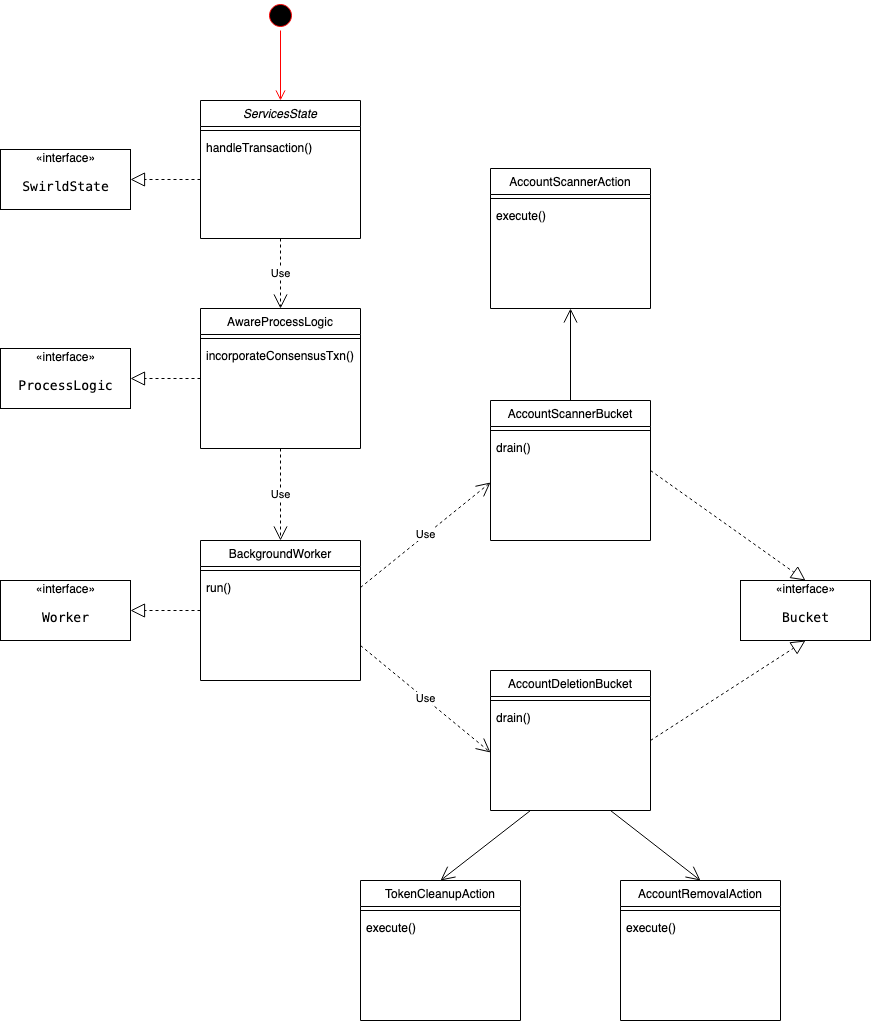

The diagram above was exported from draw.io. Its source (the exported page's mxGraphModel, read from the mxfile embedded in the PNG):
<mxGraphModel dx="1298" dy="748" grid="1" gridSize="10" guides="1" tooltips="1" connect="1" arrows="1" fold="1" page="1" pageScale="1" pageWidth="827" pageHeight="1169" math="0" shadow="0">
  <root>
    <mxCell id="WIyWlLk6GJQsqaUBKTNV-0" />
    <mxCell id="WIyWlLk6GJQsqaUBKTNV-1" parent="WIyWlLk6GJQsqaUBKTNV-0" />
    <mxCell id="zkfFHV4jXpPFQw0GAbJ--0" value="ServicesState" style="swimlane;fontStyle=2;align=center;verticalAlign=top;childLayout=stackLayout;horizontal=1;startSize=26;horizontalStack=0;resizeParent=1;resizeLast=0;collapsible=1;marginBottom=0;rounded=0;shadow=0;strokeWidth=1;" parent="WIyWlLk6GJQsqaUBKTNV-1" vertex="1">
      <mxGeometry x="470" y="120" width="160" height="138" as="geometry">
        <mxRectangle x="230" y="140" width="160" height="26" as="alternateBounds" />
      </mxGeometry>
    </mxCell>
    <mxCell id="zkfFHV4jXpPFQw0GAbJ--4" value="" style="line;html=1;strokeWidth=1;align=left;verticalAlign=middle;spacingTop=-1;spacingLeft=3;spacingRight=3;rotatable=0;labelPosition=right;points=[];portConstraint=eastwest;" parent="zkfFHV4jXpPFQw0GAbJ--0" vertex="1">
      <mxGeometry y="26" width="160" height="8" as="geometry" />
    </mxCell>
    <mxCell id="zkfFHV4jXpPFQw0GAbJ--5" value="handleTransaction()" style="text;align=left;verticalAlign=top;spacingLeft=4;spacingRight=4;overflow=hidden;rotatable=0;points=[[0,0.5],[1,0.5]];portConstraint=eastwest;" parent="zkfFHV4jXpPFQw0GAbJ--0" vertex="1">
      <mxGeometry y="34" width="160" height="26" as="geometry" />
    </mxCell>
    <mxCell id="zkfFHV4jXpPFQw0GAbJ--17" value="AwareProcessLogic" style="swimlane;fontStyle=0;align=center;verticalAlign=top;childLayout=stackLayout;horizontal=1;startSize=26;horizontalStack=0;resizeParent=1;resizeLast=0;collapsible=1;marginBottom=0;rounded=0;shadow=0;strokeWidth=1;" parent="WIyWlLk6GJQsqaUBKTNV-1" vertex="1">
      <mxGeometry x="470" y="328" width="160" height="140" as="geometry">
        <mxRectangle x="550" y="140" width="160" height="26" as="alternateBounds" />
      </mxGeometry>
    </mxCell>
    <mxCell id="zkfFHV4jXpPFQw0GAbJ--23" value="" style="line;html=1;strokeWidth=1;align=left;verticalAlign=middle;spacingTop=-1;spacingLeft=3;spacingRight=3;rotatable=0;labelPosition=right;points=[];portConstraint=eastwest;" parent="zkfFHV4jXpPFQw0GAbJ--17" vertex="1">
      <mxGeometry y="26" width="160" height="8" as="geometry" />
    </mxCell>
    <mxCell id="zkfFHV4jXpPFQw0GAbJ--24" value="incorporateConsensusTxn()" style="text;align=left;verticalAlign=top;spacingLeft=4;spacingRight=4;overflow=hidden;rotatable=0;points=[[0,0.5],[1,0.5]];portConstraint=eastwest;" parent="zkfFHV4jXpPFQw0GAbJ--17" vertex="1">
      <mxGeometry y="34" width="160" height="26" as="geometry" />
    </mxCell>
    <mxCell id="O1UwKVEjFxS3470jcCXV-0" value="«interface»&lt;br&gt;&lt;pre style=&quot;background-color: #ffffff ; color: #000000 ; font-family: &amp;#34;jetbrains mono&amp;#34; , monospace ; font-size: 9.8pt&quot;&gt;SwirldState&lt;/pre&gt;" style="html=1;" parent="WIyWlLk6GJQsqaUBKTNV-1" vertex="1">
      <mxGeometry x="270" y="169" width="130" height="60" as="geometry" />
    </mxCell>
    <mxCell id="O1UwKVEjFxS3470jcCXV-2" value="" style="endArrow=block;dashed=1;endFill=0;endSize=12;html=1;" parent="WIyWlLk6GJQsqaUBKTNV-1" edge="1">
      <mxGeometry width="160" relative="1" as="geometry">
        <mxPoint x="470" y="199" as="sourcePoint" />
        <mxPoint x="400" y="199" as="targetPoint" />
      </mxGeometry>
    </mxCell>
    <mxCell id="O1UwKVEjFxS3470jcCXV-3" value="«interface»&lt;br&gt;&lt;pre style=&quot;background-color: #ffffff ; color: #000000 ; font-family: &amp;#34;jetbrains mono&amp;#34; , monospace ; font-size: 9.8pt&quot;&gt;ProcessLogic&lt;/pre&gt;" style="html=1;" parent="WIyWlLk6GJQsqaUBKTNV-1" vertex="1">
      <mxGeometry x="270" y="368" width="130" height="60" as="geometry" />
    </mxCell>
    <mxCell id="O1UwKVEjFxS3470jcCXV-4" value="" style="endArrow=block;dashed=1;endFill=0;endSize=12;html=1;" parent="WIyWlLk6GJQsqaUBKTNV-1" edge="1">
      <mxGeometry width="160" relative="1" as="geometry">
        <mxPoint x="470" y="398" as="sourcePoint" />
        <mxPoint x="400" y="398" as="targetPoint" />
      </mxGeometry>
    </mxCell>
    <mxCell id="O1UwKVEjFxS3470jcCXV-5" value="" style="ellipse;html=1;shape=startState;fillColor=#000000;strokeColor=#ff0000;" parent="WIyWlLk6GJQsqaUBKTNV-1" vertex="1">
      <mxGeometry x="535" y="20" width="30" height="30" as="geometry" />
    </mxCell>
    <mxCell id="O1UwKVEjFxS3470jcCXV-6" value="" style="edgeStyle=orthogonalEdgeStyle;html=1;verticalAlign=bottom;endArrow=open;endSize=8;strokeColor=#ff0000;entryX=0.5;entryY=0;entryDx=0;entryDy=0;exitX=0.5;exitY=1;exitDx=0;exitDy=0;" parent="WIyWlLk6GJQsqaUBKTNV-1" source="O1UwKVEjFxS3470jcCXV-5" target="zkfFHV4jXpPFQw0GAbJ--0" edge="1">
      <mxGeometry relative="1" as="geometry">
        <mxPoint x="420" y="257" as="targetPoint" />
        <mxPoint x="510" y="40" as="sourcePoint" />
      </mxGeometry>
    </mxCell>
    <mxCell id="O1UwKVEjFxS3470jcCXV-11" value="Use" style="endArrow=open;endSize=12;dashed=1;html=1;exitX=0.5;exitY=1;exitDx=0;exitDy=0;entryX=0.5;entryY=0;entryDx=0;entryDy=0;" parent="WIyWlLk6GJQsqaUBKTNV-1" source="zkfFHV4jXpPFQw0GAbJ--0" target="zkfFHV4jXpPFQw0GAbJ--17" edge="1">
      <mxGeometry width="160" relative="1" as="geometry">
        <mxPoint x="670" y="350" as="sourcePoint" />
        <mxPoint x="830" y="350" as="targetPoint" />
      </mxGeometry>
    </mxCell>
    <mxCell id="O1UwKVEjFxS3470jcCXV-16" value="BackgroundWorker" style="swimlane;fontStyle=0;align=center;verticalAlign=top;childLayout=stackLayout;horizontal=1;startSize=26;horizontalStack=0;resizeParent=1;resizeLast=0;collapsible=1;marginBottom=0;rounded=0;shadow=0;strokeWidth=1;" parent="WIyWlLk6GJQsqaUBKTNV-1" vertex="1">
      <mxGeometry x="470" y="560" width="160" height="140" as="geometry">
        <mxRectangle x="550" y="140" width="160" height="26" as="alternateBounds" />
      </mxGeometry>
    </mxCell>
    <mxCell id="O1UwKVEjFxS3470jcCXV-17" value="" style="line;html=1;strokeWidth=1;align=left;verticalAlign=middle;spacingTop=-1;spacingLeft=3;spacingRight=3;rotatable=0;labelPosition=right;points=[];portConstraint=eastwest;" parent="O1UwKVEjFxS3470jcCXV-16" vertex="1">
      <mxGeometry y="26" width="160" height="8" as="geometry" />
    </mxCell>
    <mxCell id="O1UwKVEjFxS3470jcCXV-18" value="run()" style="text;align=left;verticalAlign=top;spacingLeft=4;spacingRight=4;overflow=hidden;rotatable=0;points=[[0,0.5],[1,0.5]];portConstraint=eastwest;" parent="O1UwKVEjFxS3470jcCXV-16" vertex="1">
      <mxGeometry y="34" width="160" height="26" as="geometry" />
    </mxCell>
    <mxCell id="O1UwKVEjFxS3470jcCXV-19" value="Use" style="endArrow=open;endSize=12;dashed=1;html=1;exitX=0.5;exitY=1;exitDx=0;exitDy=0;entryX=0.5;entryY=0;entryDx=0;entryDy=0;" parent="WIyWlLk6GJQsqaUBKTNV-1" source="zkfFHV4jXpPFQw0GAbJ--17" target="O1UwKVEjFxS3470jcCXV-16" edge="1">
      <mxGeometry width="160" relative="1" as="geometry">
        <mxPoint x="620" y="280" as="sourcePoint" />
        <mxPoint x="730" y="268" as="targetPoint" />
      </mxGeometry>
    </mxCell>
    <mxCell id="O1UwKVEjFxS3470jcCXV-48" value="AccountDeletionBucket" style="swimlane;fontStyle=0;align=center;verticalAlign=top;childLayout=stackLayout;horizontal=1;startSize=26;horizontalStack=0;resizeParent=1;resizeLast=0;collapsible=1;marginBottom=0;rounded=0;shadow=0;strokeWidth=1;" parent="WIyWlLk6GJQsqaUBKTNV-1" vertex="1">
      <mxGeometry x="760" y="690" width="160" height="140" as="geometry">
        <mxRectangle x="550" y="140" width="160" height="26" as="alternateBounds" />
      </mxGeometry>
    </mxCell>
    <mxCell id="O1UwKVEjFxS3470jcCXV-49" value="" style="line;html=1;strokeWidth=1;align=left;verticalAlign=middle;spacingTop=-1;spacingLeft=3;spacingRight=3;rotatable=0;labelPosition=right;points=[];portConstraint=eastwest;" parent="O1UwKVEjFxS3470jcCXV-48" vertex="1">
      <mxGeometry y="26" width="160" height="8" as="geometry" />
    </mxCell>
    <mxCell id="O1UwKVEjFxS3470jcCXV-50" value="drain()" style="text;align=left;verticalAlign=top;spacingLeft=4;spacingRight=4;overflow=hidden;rotatable=0;points=[[0,0.5],[1,0.5]];portConstraint=eastwest;" parent="O1UwKVEjFxS3470jcCXV-48" vertex="1">
      <mxGeometry y="34" width="160" height="96" as="geometry" />
    </mxCell>
    <mxCell id="O1UwKVEjFxS3470jcCXV-52" value="Use" style="endArrow=open;endSize=12;dashed=1;html=1;exitX=1;exitY=0.75;exitDx=0;exitDy=0;entryX=0;entryY=0.5;entryDx=0;entryDy=0;" parent="WIyWlLk6GJQsqaUBKTNV-1" source="O1UwKVEjFxS3470jcCXV-16" target="O1UwKVEjFxS3470jcCXV-50" edge="1">
      <mxGeometry width="160" relative="1" as="geometry">
        <mxPoint x="329" y="700" as="sourcePoint" />
        <mxPoint x="329" y="790" as="targetPoint" />
      </mxGeometry>
    </mxCell>
    <mxCell id="O1UwKVEjFxS3470jcCXV-53" value="AccountRemovalAction" style="swimlane;fontStyle=0;align=center;verticalAlign=top;childLayout=stackLayout;horizontal=1;startSize=26;horizontalStack=0;resizeParent=1;resizeLast=0;collapsible=1;marginBottom=0;rounded=0;shadow=0;strokeWidth=1;" parent="WIyWlLk6GJQsqaUBKTNV-1" vertex="1">
      <mxGeometry x="890" y="900" width="160" height="140" as="geometry">
        <mxRectangle x="550" y="140" width="160" height="26" as="alternateBounds" />
      </mxGeometry>
    </mxCell>
    <mxCell id="O1UwKVEjFxS3470jcCXV-54" value="" style="line;html=1;strokeWidth=1;align=left;verticalAlign=middle;spacingTop=-1;spacingLeft=3;spacingRight=3;rotatable=0;labelPosition=right;points=[];portConstraint=eastwest;" parent="O1UwKVEjFxS3470jcCXV-53" vertex="1">
      <mxGeometry y="26" width="160" height="8" as="geometry" />
    </mxCell>
    <mxCell id="O1UwKVEjFxS3470jcCXV-55" value="execute()" style="text;align=left;verticalAlign=top;spacingLeft=4;spacingRight=4;overflow=hidden;rotatable=0;points=[[0,0.5],[1,0.5]];portConstraint=eastwest;" parent="O1UwKVEjFxS3470jcCXV-53" vertex="1">
      <mxGeometry y="34" width="160" height="96" as="geometry" />
    </mxCell>
    <mxCell id="O1UwKVEjFxS3470jcCXV-56" value="" style="endArrow=open;endFill=1;endSize=12;html=1;exitX=0.75;exitY=1;exitDx=0;exitDy=0;entryX=0.5;entryY=0;entryDx=0;entryDy=0;" parent="WIyWlLk6GJQsqaUBKTNV-1" source="O1UwKVEjFxS3470jcCXV-48" target="O1UwKVEjFxS3470jcCXV-53" edge="1">
      <mxGeometry width="160" relative="1" as="geometry">
        <mxPoint x="465" y="980" as="sourcePoint" />
        <mxPoint x="780" y="840" as="targetPoint" />
      </mxGeometry>
    </mxCell>
    <mxCell id="O1UwKVEjFxS3470jcCXV-57" value="TokenCleanupAction" style="swimlane;fontStyle=0;align=center;verticalAlign=top;childLayout=stackLayout;horizontal=1;startSize=26;horizontalStack=0;resizeParent=1;resizeLast=0;collapsible=1;marginBottom=0;rounded=0;shadow=0;strokeWidth=1;" parent="WIyWlLk6GJQsqaUBKTNV-1" vertex="1">
      <mxGeometry x="630" y="900" width="160" height="140" as="geometry">
        <mxRectangle x="550" y="140" width="160" height="26" as="alternateBounds" />
      </mxGeometry>
    </mxCell>
    <mxCell id="O1UwKVEjFxS3470jcCXV-58" value="" style="line;html=1;strokeWidth=1;align=left;verticalAlign=middle;spacingTop=-1;spacingLeft=3;spacingRight=3;rotatable=0;labelPosition=right;points=[];portConstraint=eastwest;" parent="O1UwKVEjFxS3470jcCXV-57" vertex="1">
      <mxGeometry y="26" width="160" height="8" as="geometry" />
    </mxCell>
    <mxCell id="O1UwKVEjFxS3470jcCXV-59" value="execute()" style="text;align=left;verticalAlign=top;spacingLeft=4;spacingRight=4;overflow=hidden;rotatable=0;points=[[0,0.5],[1,0.5]];portConstraint=eastwest;" parent="O1UwKVEjFxS3470jcCXV-57" vertex="1">
      <mxGeometry y="34" width="160" height="96" as="geometry" />
    </mxCell>
    <mxCell id="O1UwKVEjFxS3470jcCXV-64" value="" style="endArrow=open;endFill=1;endSize=12;html=1;exitX=0.25;exitY=1;exitDx=0;exitDy=0;entryX=0.5;entryY=0;entryDx=0;entryDy=0;" parent="WIyWlLk6GJQsqaUBKTNV-1" source="O1UwKVEjFxS3470jcCXV-48" target="O1UwKVEjFxS3470jcCXV-57" edge="1">
      <mxGeometry width="160" relative="1" as="geometry">
        <mxPoint x="415" y="940" as="sourcePoint" />
        <mxPoint x="505" y="1010" as="targetPoint" />
      </mxGeometry>
    </mxCell>
    <mxCell id="nwTftUbGmNjdxhFvz-q9-0" value="AccountScannerBucket" style="swimlane;fontStyle=0;align=center;verticalAlign=top;childLayout=stackLayout;horizontal=1;startSize=26;horizontalStack=0;resizeParent=1;resizeLast=0;collapsible=1;marginBottom=0;rounded=0;shadow=0;strokeWidth=1;" vertex="1" parent="WIyWlLk6GJQsqaUBKTNV-1">
      <mxGeometry x="760" y="420" width="160" height="140" as="geometry">
        <mxRectangle x="550" y="140" width="160" height="26" as="alternateBounds" />
      </mxGeometry>
    </mxCell>
    <mxCell id="nwTftUbGmNjdxhFvz-q9-1" value="" style="line;html=1;strokeWidth=1;align=left;verticalAlign=middle;spacingTop=-1;spacingLeft=3;spacingRight=3;rotatable=0;labelPosition=right;points=[];portConstraint=eastwest;" vertex="1" parent="nwTftUbGmNjdxhFvz-q9-0">
      <mxGeometry y="26" width="160" height="8" as="geometry" />
    </mxCell>
    <mxCell id="nwTftUbGmNjdxhFvz-q9-2" value="drain()" style="text;align=left;verticalAlign=top;spacingLeft=4;spacingRight=4;overflow=hidden;rotatable=0;points=[[0,0.5],[1,0.5]];portConstraint=eastwest;" vertex="1" parent="nwTftUbGmNjdxhFvz-q9-0">
      <mxGeometry y="34" width="160" height="96" as="geometry" />
    </mxCell>
    <mxCell id="nwTftUbGmNjdxhFvz-q9-3" value="«interface»&lt;br&gt;&lt;pre style=&quot;background-color: #ffffff ; color: #000000 ; font-family: &amp;#34;jetbrains mono&amp;#34; , monospace ; font-size: 9.8pt&quot;&gt;Worker&lt;/pre&gt;" style="html=1;" vertex="1" parent="WIyWlLk6GJQsqaUBKTNV-1">
      <mxGeometry x="270" y="600" width="130" height="60" as="geometry" />
    </mxCell>
    <mxCell id="nwTftUbGmNjdxhFvz-q9-4" value="" style="endArrow=block;dashed=1;endFill=0;endSize=12;html=1;" edge="1" parent="WIyWlLk6GJQsqaUBKTNV-1">
      <mxGeometry width="160" relative="1" as="geometry">
        <mxPoint x="470" y="630" as="sourcePoint" />
        <mxPoint x="400" y="630" as="targetPoint" />
      </mxGeometry>
    </mxCell>
    <mxCell id="nwTftUbGmNjdxhFvz-q9-5" value="Use" style="endArrow=open;endSize=12;dashed=1;html=1;exitX=1;exitY=0.5;exitDx=0;exitDy=0;entryX=0;entryY=0.5;entryDx=0;entryDy=0;" edge="1" parent="WIyWlLk6GJQsqaUBKTNV-1" source="O1UwKVEjFxS3470jcCXV-18" target="nwTftUbGmNjdxhFvz-q9-2">
      <mxGeometry width="160" relative="1" as="geometry">
        <mxPoint x="720" y="600" as="sourcePoint" />
        <mxPoint x="720" y="690" as="targetPoint" />
      </mxGeometry>
    </mxCell>
    <mxCell id="nwTftUbGmNjdxhFvz-q9-6" value="«interface»&lt;br&gt;&lt;pre style=&quot;background-color: #ffffff ; color: #000000 ; font-family: &amp;#34;jetbrains mono&amp;#34; , monospace ; font-size: 9.8pt&quot;&gt;Bucket&lt;/pre&gt;" style="html=1;" vertex="1" parent="WIyWlLk6GJQsqaUBKTNV-1">
      <mxGeometry x="1010" y="600" width="130" height="60" as="geometry" />
    </mxCell>
    <mxCell id="nwTftUbGmNjdxhFvz-q9-7" value="" style="endArrow=block;dashed=1;endFill=0;endSize=12;html=1;exitX=1;exitY=0.5;exitDx=0;exitDy=0;entryX=0.5;entryY=1;entryDx=0;entryDy=0;" edge="1" parent="WIyWlLk6GJQsqaUBKTNV-1" source="O1UwKVEjFxS3470jcCXV-48" target="nwTftUbGmNjdxhFvz-q9-6">
      <mxGeometry width="160" relative="1" as="geometry">
        <mxPoint x="1110" y="740" as="sourcePoint" />
        <mxPoint x="1040" y="740" as="targetPoint" />
      </mxGeometry>
    </mxCell>
    <mxCell id="nwTftUbGmNjdxhFvz-q9-8" value="" style="endArrow=block;dashed=1;endFill=0;endSize=12;html=1;exitX=1;exitY=0.5;exitDx=0;exitDy=0;entryX=0.5;entryY=0;entryDx=0;entryDy=0;" edge="1" parent="WIyWlLk6GJQsqaUBKTNV-1" source="nwTftUbGmNjdxhFvz-q9-0" target="nwTftUbGmNjdxhFvz-q9-6">
      <mxGeometry width="160" relative="1" as="geometry">
        <mxPoint x="980" y="540" as="sourcePoint" />
        <mxPoint x="1165" y="440" as="targetPoint" />
      </mxGeometry>
    </mxCell>
    <mxCell id="nwTftUbGmNjdxhFvz-q9-9" value="AccountScannerAction" style="swimlane;fontStyle=0;align=center;verticalAlign=top;childLayout=stackLayout;horizontal=1;startSize=26;horizontalStack=0;resizeParent=1;resizeLast=0;collapsible=1;marginBottom=0;rounded=0;shadow=0;strokeWidth=1;" vertex="1" parent="WIyWlLk6GJQsqaUBKTNV-1">
      <mxGeometry x="760" y="188" width="160" height="140" as="geometry">
        <mxRectangle x="550" y="140" width="160" height="26" as="alternateBounds" />
      </mxGeometry>
    </mxCell>
    <mxCell id="nwTftUbGmNjdxhFvz-q9-10" value="" style="line;html=1;strokeWidth=1;align=left;verticalAlign=middle;spacingTop=-1;spacingLeft=3;spacingRight=3;rotatable=0;labelPosition=right;points=[];portConstraint=eastwest;" vertex="1" parent="nwTftUbGmNjdxhFvz-q9-9">
      <mxGeometry y="26" width="160" height="8" as="geometry" />
    </mxCell>
    <mxCell id="nwTftUbGmNjdxhFvz-q9-11" value="execute()" style="text;align=left;verticalAlign=top;spacingLeft=4;spacingRight=4;overflow=hidden;rotatable=0;points=[[0,0.5],[1,0.5]];portConstraint=eastwest;" vertex="1" parent="nwTftUbGmNjdxhFvz-q9-9">
      <mxGeometry y="34" width="160" height="96" as="geometry" />
    </mxCell>
    <mxCell id="nwTftUbGmNjdxhFvz-q9-12" value="" style="endArrow=open;endFill=1;endSize=12;html=1;entryX=0.5;entryY=1;entryDx=0;entryDy=0;exitX=0.5;exitY=0;exitDx=0;exitDy=0;" edge="1" parent="WIyWlLk6GJQsqaUBKTNV-1" source="nwTftUbGmNjdxhFvz-q9-0" target="nwTftUbGmNjdxhFvz-q9-9">
      <mxGeometry width="160" relative="1" as="geometry">
        <mxPoint x="1080" y="378" as="sourcePoint" />
        <mxPoint x="1080" y="468" as="targetPoint" />
      </mxGeometry>
    </mxCell>
  </root>
</mxGraphModel>